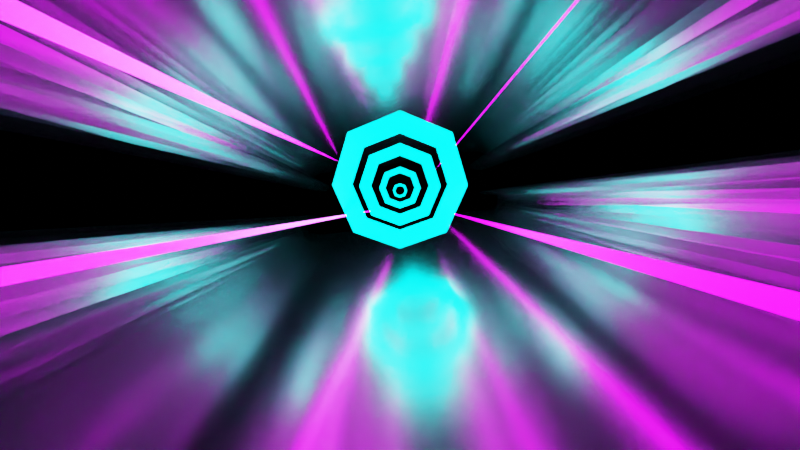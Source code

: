 # Source: Background.blend  (saved by Blender 3.0.42; exported with 4.5.12 LTS)
import bpy
from mathutils import Matrix  # noqa: F401  (used for matrix-valued properties, if any)

bpy.ops.wm.read_factory_settings(use_empty=True)
scene = bpy.context.scene
scene.name = 'Scene'

# ---- collections
col_collection = bpy.data.collections.new('Collection'); scene.collection.children.link(col_collection)

# ---- materials (node trees are filled in below, after node groups)
mat_reflective_black = bpy.data.materials.new('reflective black')
mat_reflective_black.use_transparent_shadow = False
mat_glow = bpy.data.materials.new('Glow')
mat_glow.use_transparent_shadow = False
mat_glow_purp = bpy.data.materials.new('glow purp')
mat_glow_purp.use_transparent_shadow = False

# ---- material node trees
mat_reflective_black.use_nodes = True; mat_reflective_black.node_tree.nodes.clear()
_N = mat_reflective_black.node_tree.nodes; _L = mat_reflective_black.node_tree.links
n0 = _N.new('ShaderNodeBsdfPrincipled'); n0.name = 'Principled BSDF'; n0.location = (10, 300)
n0.distribution = 'GGX'
n0.subsurface_method = 'RANDOM_WALK_SKIN'
n0.inputs[0].default_value = (0.686, 0.686, 0.686, 1.0)
n0.inputs[1].default_value = 1.0
n0.inputs[2].default_value = 0.1909
n0.inputs[3].default_value = 1.45
n0.inputs[27].default_value = (0.0, 0.0, 0.0, 1.0)
n0.inputs[28].default_value = 1.0
n1 = _N.new('ShaderNodeOutputMaterial'); n1.name = 'Material Output'; n1.location = (300, 300)
_L.new(n0.outputs[0], n1.inputs[0])
n1.is_active_output = True
mat_glow.use_nodes = True; mat_glow.node_tree.nodes.clear()
_N = mat_glow.node_tree.nodes; _L = mat_glow.node_tree.links
n0 = _N.new('ShaderNodeBsdfPrincipled'); n0.name = 'Principled BSDF'; n0.location = (10, 300)
n0.distribution = 'GGX'
n0.subsurface_method = 'RANDOM_WALK_SKIN'
n0.inputs[0].default_value = (0.0, 0.0, 0.0, 1.0)
n0.inputs[3].default_value = 1.45
n0.inputs[18].default_value = 1.0
n0.inputs[27].default_value = (0.0, 0.923, 1.0, 1.0)
n0.inputs[28].default_value = 11.8
n1 = _N.new('ShaderNodeOutputMaterial'); n1.name = 'Material Output'; n1.location = (300, 300)
_L.new(n0.outputs[0], n1.inputs[0])
n1.is_active_output = True
mat_glow_purp.use_nodes = True; mat_glow_purp.node_tree.nodes.clear()
_N = mat_glow_purp.node_tree.nodes; _L = mat_glow_purp.node_tree.links
n0 = _N.new('ShaderNodeBsdfPrincipled'); n0.name = 'Principled BSDF'; n0.location = (10, 300)
n0.distribution = 'GGX'
n0.subsurface_method = 'RANDOM_WALK_SKIN'
n0.inputs[0].default_value = (0.0, 0.0, 0.0, 1.0)
n0.inputs[3].default_value = 1.45
n0.inputs[18].default_value = 1.0
n0.inputs[27].default_value = (0.6831, 0.0, 1.0, 1.0)
n0.inputs[28].default_value = 14.4
n1 = _N.new('ShaderNodeOutputMaterial'); n1.name = 'Material Output'; n1.location = (300, 300)
_L.new(n0.outputs[0], n1.inputs[0])
n1.is_active_output = True

# ---- world
world_world = bpy.data.worlds.new('World'); scene.world = world_world
world_world.use_nodes = True; world_world.node_tree.nodes.clear()
_N = world_world.node_tree.nodes; _L = world_world.node_tree.links
n0 = _N.new('ShaderNodeOutputWorld'); n0.name = 'World Output'; n0.location = (300, 300)
n1 = _N.new('ShaderNodeBackground'); n1.name = 'Background'; n1.location = (10, 300)
n1.inputs[0].default_value = (0.0, 0.0, 0.0, 1.0)
_L.new(n1.outputs[0], n0.inputs[0])
n0.is_active_output = True
world_world.color = (0.05088, 0.05088, 0.05088)
world_world.use_sun_shadow = False
world_world.sun_shadow_jitter_overblur = 0.0

# ---- cameras
cam_camera = bpy.data.cameras.new('Camera')
cam_camera.clip_end = 340.9
cam_camera.lens = 10.0
cam_camera.ortho_scale = 7.314

# ---- lights
light_light = bpy.data.lights.new('Light', 'POINT')
light_light.transmission_factor = 0.0
light_light.energy = 1000.0
light_light.shadow_soft_size = 0.1
light_light.shadow_maximum_resolution = 0.006
light_light.use_absolute_resolution = True

# ---- meshes
me_plane = bpy.data.meshes.new('Plane')
me_plane.from_pydata([(0.0, -1.0, -10.43), (1.0, -1.0, 0.0), (0.0, 1.0, -10.43), (0.6715, 1.0, 0.0), (1.159, -1.0, 13.35), (0.7515, 1.0, 5.197), (1.211, -1.0, 43.97), (0.7436, 1.0, 15.75), (1.132, -1.0, 56.19), (0.6865, 1.0, 19.64), (0.9781, -1.0, 60.7), (0.6446, 1.0, 19.16), (0.8909, -1.0, 46.48), (0.6281, 1.0, 14.35), (0.772, -1.0, 0.0), (0.5184, 1.0, 0.0), (-1.0, -1.0, -24.55), (-0.6715, 1.0, -24.55), (-1.159, -1.0, -11.21), (-0.7515, 1.0, -19.35), (-1.211, -1.0, 19.42), (-0.7436, 1.0, -8.8), (-1.132, -1.0, 31.63), (-0.6865, 1.0, -4.915), (-0.9781, -1.0, 36.15), (-0.6446, 1.0, -5.395), (-0.8909, -1.0, 21.93), (-0.6281, 1.0, -10.21), (-0.772, -1.0, -24.55), (-0.5184, 1.0, -24.55)], [], [(14, 1, 3, 15), (3, 1, 4, 5), (5, 4, 6, 7), (7, 6, 8, 9), (9, 8, 10, 11), (11, 10, 12, 13), (0, 14, 15, 2), (28, 29, 17, 16), (17, 19, 18, 16), (19, 21, 20, 18), (21, 23, 22, 20), (23, 25, 24, 22), (25, 27, 26, 24), (0, 2, 29, 28)])
_uv = me_plane.uv_layers.new(name='UVMap')
_uv.uv.foreach_set('vector', [0.772, 0.0, 1.0, 0.0, 1.0, 1.0, 0.772, 1.0, 1.0, 1.0, 1.0, 0.0, 1.0, 0.0, 1.0, 1.0, 1.0, 1.0, 1.0, 0.0, 1.0, 0.0, 1.0, 1.0, 1.0, 1.0, 1.0, 0.0, 1.0, 0.0, 1.0, 1.0, 1.0, 1.0, 1.0, 0.0, 1.0, 0.0, 1.0, 1.0, 1.0, 1.0, 1.0, 0.0, 1.0, 0.0, 1.0, 1.0, 0.0, 0.0, 0.772, 0.0, 0.772, 1.0, 0.0, 1.0, 0.772, 0.0, 0.772, 1.0, 1.0, 1.0, 1.0, 0.0, 1.0, 1.0, 1.0, 1.0, 1.0, 0.0, 1.0, 0.0, 1.0, 1.0, 1.0, 1.0, 1.0, 0.0, 1.0, 0.0, 1.0, 1.0, 1.0, 1.0, 1.0, 0.0, 1.0, 0.0, 1.0, 1.0, 1.0, 1.0, 1.0, 0.0, 1.0, 0.0, 1.0, 1.0, 1.0, 1.0, 1.0, 0.0, 1.0, 0.0, 0.0, 0.0, 0.0, 1.0, 0.772, 1.0, 0.772, 0.0])
me_plane.materials.append(mat_reflective_black)
me_plane.use_remesh_fix_poles = True
me_plane.use_remesh_preserve_attributes = False
me_plane.update()
me_plane_001 = bpy.data.meshes.new('Plane.001')
me_plane_001.from_pydata([(-1.0, -1.0, 0.0), (1.0, -1.0, 0.0), (-1.0, 1.0, 0.0), (1.0, 1.0, 0.0), (-0.7351, 0.7351, 2.114e-14), (-0.7351, -0.7351, 1.104e-14), (0.7351, -0.7351, 1.104e-14), (0.7351, 0.7351, 2.114e-14)], [], [(5, 4, 2, 0), (6, 5, 0, 1), (7, 6, 1, 3), (4, 7, 3, 2)])
_uv = me_plane_001.uv_layers.new(name='UVMap')
_uv.uv.foreach_set('vector', [0.2921, 0.2921, 0.2921, 0.7079, 0.0, 1.0, 0.0, 0.0, 0.7079, 0.2921, 0.2921, 0.2921, 0.0, 0.0, 1.0, 0.0, 0.7079, 0.7079, 0.7079, 0.2921, 1.0, 0.0, 1.0, 1.0, 0.2921, 0.7079, 0.7079, 0.7079, 1.0, 1.0, 0.0, 1.0])
me_plane_001.materials.append(mat_glow)
me_plane_001.use_remesh_fix_poles = True
me_plane_001.use_remesh_preserve_attributes = False
me_plane_001.update()
me_plane_002 = bpy.data.meshes.new('Plane.002')
me_plane_002.from_pydata([(-1.0, -1.0, 0.0), (1.0, -1.0, 0.0), (-1.0, 1.0, 0.0), (1.0, 1.0, 0.0), (-0.7351, 0.7351, 2.114e-14), (-0.7351, -0.7351, 1.104e-14), (0.7351, -0.7351, 1.104e-14), (0.7351, 0.7351, 2.114e-14)], [], [(5, 4, 2, 0), (6, 5, 0, 1), (7, 6, 1, 3), (4, 7, 3, 2)])
_uv = me_plane_002.uv_layers.new(name='UVMap')
_uv.uv.foreach_set('vector', [0.2921, 0.2921, 0.2921, 0.7079, 0.0, 1.0, 0.0, 0.0, 0.7079, 0.2921, 0.2921, 0.2921, 0.0, 0.0, 1.0, 0.0, 0.7079, 0.7079, 0.7079, 0.2921, 1.0, 0.0, 1.0, 1.0, 0.2921, 0.7079, 0.7079, 0.7079, 1.0, 1.0, 0.0, 1.0])
me_plane_002.materials.append(mat_glow)
me_plane_002.use_remesh_fix_poles = True
me_plane_002.use_remesh_preserve_attributes = False
me_plane_002.update()
me_plane_003 = bpy.data.meshes.new('Plane.003')
me_plane_003.from_pydata([(-1.0, -1.0, 0.0), (1.0, -1.0, 0.0), (-1.0, 1.0, 0.0), (1.0, 1.0, 0.0), (-0.7351, 0.7351, 2.114e-14), (-0.7351, -0.7351, 1.104e-14), (0.7351, -0.7351, 1.104e-14), (0.7351, 0.7351, 2.114e-14)], [], [(5, 4, 2, 0), (6, 5, 0, 1), (7, 6, 1, 3), (4, 7, 3, 2)])
_uv = me_plane_003.uv_layers.new(name='UVMap')
_uv.uv.foreach_set('vector', [0.2921, 0.2921, 0.2921, 0.7079, 0.0, 1.0, 0.0, 0.0, 0.7079, 0.2921, 0.2921, 0.2921, 0.0, 0.0, 1.0, 0.0, 0.7079, 0.7079, 0.7079, 0.2921, 1.0, 0.0, 1.0, 1.0, 0.2921, 0.7079, 0.7079, 0.7079, 1.0, 1.0, 0.0, 1.0])
me_plane_003.materials.append(mat_glow)
me_plane_003.use_remesh_fix_poles = True
me_plane_003.use_remesh_preserve_attributes = False
me_plane_003.update()
me_plane_004 = bpy.data.meshes.new('Plane.004')
me_plane_004.from_pydata([(-1.0, -1.0, 0.0), (1.0, -1.0, 0.0), (-1.0, 1.0, 0.0), (1.0, 1.0, 0.0), (-0.7351, 0.7351, 2.114e-14), (-0.7351, -0.7351, 1.104e-14), (0.7351, -0.7351, 1.104e-14), (0.7351, 0.7351, 2.114e-14)], [], [(5, 4, 2, 0), (6, 5, 0, 1), (7, 6, 1, 3), (4, 7, 3, 2)])
_uv = me_plane_004.uv_layers.new(name='UVMap')
_uv.uv.foreach_set('vector', [0.2921, 0.2921, 0.2921, 0.7079, 0.0, 1.0, 0.0, 0.0, 0.7079, 0.2921, 0.2921, 0.2921, 0.0, 0.0, 1.0, 0.0, 0.7079, 0.7079, 0.7079, 0.2921, 1.0, 0.0, 1.0, 1.0, 0.2921, 0.7079, 0.7079, 0.7079, 1.0, 1.0, 0.0, 1.0])
me_plane_004.materials.append(mat_glow)
me_plane_004.use_remesh_fix_poles = True
me_plane_004.use_remesh_preserve_attributes = False
me_plane_004.update()
me_plane_005 = bpy.data.meshes.new('Plane.005')
me_plane_005.from_pydata([(14.9, -137.8, -10.13), (21.68, -137.8, -10.13), (-34.86, 103.6, -19.72)], [], [(0, 1, 2)])
_uv = me_plane_005.uv_layers.new(name='UVMap')
_uv.uv.foreach_set('vector', [0.0, 0.0, 1.0, 0.0, 0.0, 1.0])
me_plane_005.materials.append(mat_glow_purp)
me_plane_005.use_remesh_fix_poles = True
me_plane_005.use_remesh_preserve_attributes = False
me_plane_005.update()
me_plane_006 = bpy.data.meshes.new('Plane.006')
me_plane_006.from_pydata([(14.9, -137.8, -10.13), (21.68, -137.8, -10.13), (-34.86, 103.6, -19.72)], [], [(0, 1, 2)])
_uv = me_plane_006.uv_layers.new(name='UVMap')
_uv.uv.foreach_set('vector', [0.0, 0.0, 1.0, 0.0, 0.0, 1.0])
me_plane_006.materials.append(mat_glow_purp)
me_plane_006.use_remesh_fix_poles = True
me_plane_006.use_remesh_preserve_attributes = False
me_plane_006.update()
me_plane_007 = bpy.data.meshes.new('Plane.007')
me_plane_007.from_pydata([(14.9, -137.8, -10.13), (21.68, -137.8, -10.13), (-34.86, 103.6, -19.72)], [], [(0, 1, 2)])
_uv = me_plane_007.uv_layers.new(name='UVMap')
_uv.uv.foreach_set('vector', [0.0, 0.0, 1.0, 0.0, 0.0, 1.0])
me_plane_007.materials.append(mat_glow_purp)
me_plane_007.use_remesh_fix_poles = True
me_plane_007.use_remesh_preserve_attributes = False
me_plane_007.update()
me_plane_008 = bpy.data.meshes.new('Plane.008')
me_plane_008.from_pydata([(-21.47, -131.7, 26.15), (-14.69, -131.7, 26.15), (13.77, 95.2, -69.1)], [], [(0, 1, 2)])
_uv = me_plane_008.uv_layers.new(name='UVMap')
_uv.uv.foreach_set('vector', [0.0, 0.0, 1.0, 0.0, 0.0, 1.0])
me_plane_008.materials.append(mat_glow_purp)
me_plane_008.use_remesh_fix_poles = True
me_plane_008.use_remesh_preserve_attributes = False
me_plane_008.update()
me_plane_009 = bpy.data.meshes.new('Plane.009')
me_plane_009.from_pydata([(0.0, -1.0, -10.43), (1.0, -1.0, 0.0), (0.0, 1.0, -10.43), (0.6715, 1.0, 0.0), (1.159, -1.0, 13.35), (0.7515, 1.0, 5.197), (1.211, -1.0, 43.97), (0.7436, 1.0, 15.75), (1.132, -1.0, 56.19), (0.6865, 1.0, 19.64), (0.9781, -1.0, 60.7), (0.6446, 1.0, 19.16), (0.8909, -1.0, 46.48), (0.6281, 1.0, 14.35), (0.772, -1.0, 0.0), (0.5184, 1.0, 0.0), (-1.0, -1.0, -24.55), (-0.6715, 1.0, -24.55), (-1.159, -1.0, -11.21), (-0.7515, 1.0, -19.35), (-1.211, -1.0, 19.42), (-0.7436, 1.0, -8.8), (-1.132, -1.0, 31.63), (-0.6865, 1.0, -4.915), (-0.9781, -1.0, 36.15), (-0.6446, 1.0, -5.395), (-0.8909, -1.0, 21.93), (-0.6281, 1.0, -10.21), (-0.772, -1.0, -24.55), (-0.5184, 1.0, -24.55)], [], [(14, 1, 3, 15), (3, 1, 4, 5), (5, 4, 6, 7), (7, 6, 8, 9), (9, 8, 10, 11), (11, 10, 12, 13), (0, 14, 15, 2), (28, 29, 17, 16), (17, 19, 18, 16), (19, 21, 20, 18), (21, 23, 22, 20), (23, 25, 24, 22), (25, 27, 26, 24), (0, 2, 29, 28)])
_uv = me_plane_009.uv_layers.new(name='UVMap')
_uv.uv.foreach_set('vector', [0.772, 0.0, 1.0, 0.0, 1.0, 1.0, 0.772, 1.0, 1.0, 1.0, 1.0, 0.0, 1.0, 0.0, 1.0, 1.0, 1.0, 1.0, 1.0, 0.0, 1.0, 0.0, 1.0, 1.0, 1.0, 1.0, 1.0, 0.0, 1.0, 0.0, 1.0, 1.0, 1.0, 1.0, 1.0, 0.0, 1.0, 0.0, 1.0, 1.0, 1.0, 1.0, 1.0, 0.0, 1.0, 0.0, 1.0, 1.0, 0.0, 0.0, 0.772, 0.0, 0.772, 1.0, 0.0, 1.0, 0.772, 0.0, 0.772, 1.0, 1.0, 1.0, 1.0, 0.0, 1.0, 1.0, 1.0, 1.0, 1.0, 0.0, 1.0, 0.0, 1.0, 1.0, 1.0, 1.0, 1.0, 0.0, 1.0, 0.0, 1.0, 1.0, 1.0, 1.0, 1.0, 0.0, 1.0, 0.0, 1.0, 1.0, 1.0, 1.0, 1.0, 0.0, 1.0, 0.0, 1.0, 1.0, 1.0, 1.0, 1.0, 0.0, 1.0, 0.0, 0.0, 0.0, 0.0, 1.0, 0.772, 1.0, 0.772, 0.0])
me_plane_009.materials.append(mat_reflective_black)
me_plane_009.use_remesh_fix_poles = True
me_plane_009.use_remesh_preserve_attributes = False
me_plane_009.update()

# ---- objects
ob_light = bpy.data.objects.new('Light', light_light)
ob_camera = bpy.data.objects.new('Camera', cam_camera)
ob_plane = bpy.data.objects.new('Plane', me_plane)
ob_plane_001 = bpy.data.objects.new('Plane.001', me_plane_001)
ob_plane_002 = bpy.data.objects.new('Plane.002', me_plane_002)
ob_plane_003 = bpy.data.objects.new('Plane.003', me_plane_003)
ob_plane_004 = bpy.data.objects.new('Plane.004', me_plane_004)
ob_plane_005 = bpy.data.objects.new('Plane.005', me_plane_005)
ob_plane_006 = bpy.data.objects.new('Plane.006', me_plane_006)
ob_plane_007 = bpy.data.objects.new('Plane.007', me_plane_007)
ob_plane_008 = bpy.data.objects.new('Plane.008', me_plane_008)
ob_plane_009 = bpy.data.objects.new('Plane.009', me_plane_009)

# ---- transforms, parenting, visibility, modifiers, constraints
ob_light.location = (-6.03, -1.628, 33.32)
ob_light.rotation_euler = (0.6503, 0.05522, 1.866)
ob_light.scale = (0.2632, 0.2632, 0.2632)
ob_light.lock_rotations_4d = False
ob_light.empty_display_type = 'ARROWS'
ob_light.color = (0.0, 0.0, 0.0, 0.0)
ob_light.lineart.crease_threshold = 0.0
ob_camera.location = (-7.103, -50.16, 50.73)
ob_camera.rotation_euler = (1.3, 0.0, 0.0)
ob_camera.scale = (0.2632, 0.2632, 0.2632)
ob_camera.lock_rotations_4d = False
ob_camera.empty_display_type = 'ARROWS'
ob_camera.color = (0.0, 0.0, 0.0, 0.0)
ob_camera.display_type = 'WIRE'
ob_camera.lineart.crease_threshold = 0.0
ob_plane.location = (-7.103, -1.893, 31.77)
ob_plane.scale = (53.74, 41.74, 0.4227)
_m = ob_plane.modifiers.new('Subdivision', 'SUBSURF')
_m.levels = 2
_m = ob_plane.modifiers.new('Solidify', 'SOLIDIFY')
_m.thickness = 0.05
ob_plane_001.location = (-7.103, -1.893, 46.22)
ob_plane_001.rotation_euler = (1.571, -0.0, 0.0)
ob_plane_001.scale = (15.82, 15.82, 15.82)
_m = ob_plane_001.modifiers.new('Subdivision', 'SUBSURF')
_m.render_levels = 1
_m = ob_plane_001.modifiers.new('Solidify', 'SOLIDIFY')
_m.thickness = 0.12
ob_plane_002.location = (-7.103, 5.282, 45.26)
ob_plane_002.rotation_euler = (1.571, -0.0, 0.0)
ob_plane_002.scale = (10.92, 10.92, 10.92)
_m = ob_plane_002.modifiers.new('Subdivision', 'SUBSURF')
_m.render_levels = 1
_m = ob_plane_002.modifiers.new('Solidify', 'SOLIDIFY')
_m.thickness = 0.12
ob_plane_003.location = (-7.103, 12.36, 44.07)
ob_plane_003.rotation_euler = (1.571, -0.0, 0.0)
ob_plane_003.scale = (6.225, 6.225, 6.225)
_m = ob_plane_003.modifiers.new('Subdivision', 'SUBSURF')
_m.render_levels = 1
_m = ob_plane_003.modifiers.new('Solidify', 'SOLIDIFY')
_m.thickness = 0.12
ob_plane_004.location = (-7.103, 18.6, 42.63)
ob_plane_004.rotation_euler = (1.571, -0.0, 0.0)
ob_plane_004.scale = (2.303, 2.303, 2.303)
_m = ob_plane_004.modifiers.new('Subdivision', 'SUBSURF')
_m.render_levels = 1
_m = ob_plane_004.modifiers.new('Solidify', 'SOLIDIFY')
_m.thickness = 0.12
ob_plane_005.location = (-31.01, -1.893, 62.26)
ob_plane_005.rotation_euler = (0.04287, -0.6983, -0.2224)
ob_plane_005.scale = (0.3165, 0.3165, 0.3165)
ob_plane_006.location = (9.274, 3.28, 52.19)
ob_plane_006.rotation_euler = (-2.542, 0.5644, -2.529)
ob_plane_006.scale = (0.3165, 0.3165, 0.3165)
ob_plane_007.location = (11.5, 0.5474, 40.82)
ob_plane_007.rotation_euler = (0.6686, -1.402, -0.5046)
ob_plane_007.scale = (0.3165, 0.3165, 0.3165)
ob_plane_008.location = (-27.9, -6.374, 46.15)
ob_plane_008.rotation_euler = (0.07018, -0.7888, 0.06863)
ob_plane_008.scale = (0.3165, 0.3165, 0.3165)
ob_plane_009.location = (-6.826, 8.174, 62.49)
ob_plane_009.rotation_euler = (0.4294, 3.142, 0.0)
ob_plane_009.scale = (47.48, 36.87, 0.3735)
_m = ob_plane_009.modifiers.new('Subdivision', 'SUBSURF')
_m.levels = 2
_m = ob_plane_009.modifiers.new('Solidify', 'SOLIDIFY')
_m.thickness = 0.06

# ---- collection membership
col_collection.objects.link(ob_light)
col_collection.objects.link(ob_camera)
col_collection.objects.link(ob_plane)
col_collection.objects.link(ob_plane_001)
col_collection.objects.link(ob_plane_002)
col_collection.objects.link(ob_plane_003)
col_collection.objects.link(ob_plane_004)
col_collection.objects.link(ob_plane_005)
col_collection.objects.link(ob_plane_006)
col_collection.objects.link(ob_plane_007)
col_collection.objects.link(ob_plane_008)
col_collection.objects.link(ob_plane_009)

# ---- scene / render settings (as saved in the file)
scene.camera = ob_camera
scene.frame_start = 1; scene.frame_end = 250; scene.frame_set(1)
scene.render.engine = 'BLENDER_EEVEE_NEXT'
scene.cycles.samples = 32
scene.cycles.sampling_pattern = 'TABULATED_SOBOL'
scene.cycles.use_light_tree = False
scene.eevee.use_gtao = True
scene.eevee.use_raytracing = True
scene.view_settings.view_transform = 'Filmic'
bpy.context.view_layer.update()
